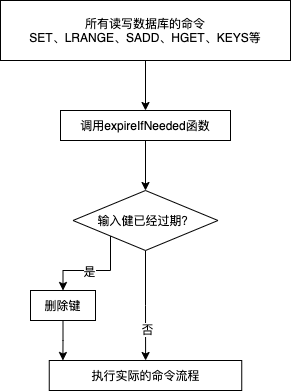

The diagram above was exported from draw.io. Its source (the exported page's mxGraphModel, read from the mxfile embedded in the PNG):
<mxGraphModel dx="1298" dy="777" grid="1" gridSize="10" guides="1" tooltips="1" connect="1" arrows="1" fold="1" page="1" pageScale="1" pageWidth="827" pageHeight="1169" math="0" shadow="0">
  <root>
    <mxCell id="0" />
    <mxCell id="1" parent="0" />
    <mxCell id="_MHoydyjm5bStVRTOuc_-13" value="" style="edgeStyle=orthogonalEdgeStyle;rounded=0;orthogonalLoop=1;jettySize=auto;html=1;" edge="1" parent="1" source="_MHoydyjm5bStVRTOuc_-1" target="_MHoydyjm5bStVRTOuc_-2">
      <mxGeometry relative="1" as="geometry" />
    </mxCell>
    <mxCell id="_MHoydyjm5bStVRTOuc_-1" value="所有读写数据库的命令&lt;br&gt;SET、LRANGE、SADD、HGET、KEYS等" style="rounded=0;whiteSpace=wrap;html=1;" vertex="1" parent="1">
      <mxGeometry x="240" y="130" width="290" height="60" as="geometry" />
    </mxCell>
    <mxCell id="_MHoydyjm5bStVRTOuc_-12" value="" style="edgeStyle=orthogonalEdgeStyle;rounded=0;orthogonalLoop=1;jettySize=auto;html=1;" edge="1" parent="1" source="_MHoydyjm5bStVRTOuc_-2" target="_MHoydyjm5bStVRTOuc_-3">
      <mxGeometry relative="1" as="geometry" />
    </mxCell>
    <mxCell id="_MHoydyjm5bStVRTOuc_-2" value="调用expireIfNeeded函数" style="rounded=0;whiteSpace=wrap;html=1;" vertex="1" parent="1">
      <mxGeometry x="300" y="240" width="170" height="30" as="geometry" />
    </mxCell>
    <mxCell id="_MHoydyjm5bStVRTOuc_-6" value="" style="edgeStyle=orthogonalEdgeStyle;rounded=0;orthogonalLoop=1;jettySize=auto;html=1;" edge="1" parent="1" source="_MHoydyjm5bStVRTOuc_-3" target="_MHoydyjm5bStVRTOuc_-5">
      <mxGeometry relative="1" as="geometry" />
    </mxCell>
    <mxCell id="_MHoydyjm5bStVRTOuc_-7" value="否" style="edgeLabel;html=1;align=center;verticalAlign=middle;resizable=0;points=[];" vertex="1" connectable="0" parent="_MHoydyjm5bStVRTOuc_-6">
      <mxGeometry x="0.4364" y="1" relative="1" as="geometry">
        <mxPoint as="offset" />
      </mxGeometry>
    </mxCell>
    <mxCell id="_MHoydyjm5bStVRTOuc_-9" value="" style="edgeStyle=orthogonalEdgeStyle;rounded=0;orthogonalLoop=1;jettySize=auto;html=1;entryX=0.5;entryY=0;entryDx=0;entryDy=0;" edge="1" parent="1" source="_MHoydyjm5bStVRTOuc_-3" target="_MHoydyjm5bStVRTOuc_-4">
      <mxGeometry relative="1" as="geometry">
        <Array as="points">
          <mxPoint x="350" y="400" />
          <mxPoint x="303" y="400" />
        </Array>
      </mxGeometry>
    </mxCell>
    <mxCell id="_MHoydyjm5bStVRTOuc_-10" value="是" style="edgeLabel;html=1;align=center;verticalAlign=middle;resizable=0;points=[];" vertex="1" connectable="0" parent="_MHoydyjm5bStVRTOuc_-9">
      <mxGeometry x="0.1077" relative="1" as="geometry">
        <mxPoint as="offset" />
      </mxGeometry>
    </mxCell>
    <mxCell id="_MHoydyjm5bStVRTOuc_-3" value="输入健已经过期？" style="rhombus;whiteSpace=wrap;html=1;" vertex="1" parent="1">
      <mxGeometry x="312.5" y="320" width="145" height="60" as="geometry" />
    </mxCell>
    <mxCell id="_MHoydyjm5bStVRTOuc_-11" value="" style="edgeStyle=orthogonalEdgeStyle;rounded=0;orthogonalLoop=1;jettySize=auto;html=1;entryX=0.071;entryY=0;entryDx=0;entryDy=0;entryPerimeter=0;" edge="1" parent="1" source="_MHoydyjm5bStVRTOuc_-4" target="_MHoydyjm5bStVRTOuc_-5">
      <mxGeometry relative="1" as="geometry" />
    </mxCell>
    <mxCell id="_MHoydyjm5bStVRTOuc_-4" value="删除键" style="rounded=0;whiteSpace=wrap;html=1;" vertex="1" parent="1">
      <mxGeometry x="270" y="420" width="65" height="30" as="geometry" />
    </mxCell>
    <mxCell id="_MHoydyjm5bStVRTOuc_-5" value="执行实际的命令流程" style="rounded=0;whiteSpace=wrap;html=1;" vertex="1" parent="1">
      <mxGeometry x="288.75" y="490" width="192.5" height="30" as="geometry" />
    </mxCell>
  </root>
</mxGraphModel>